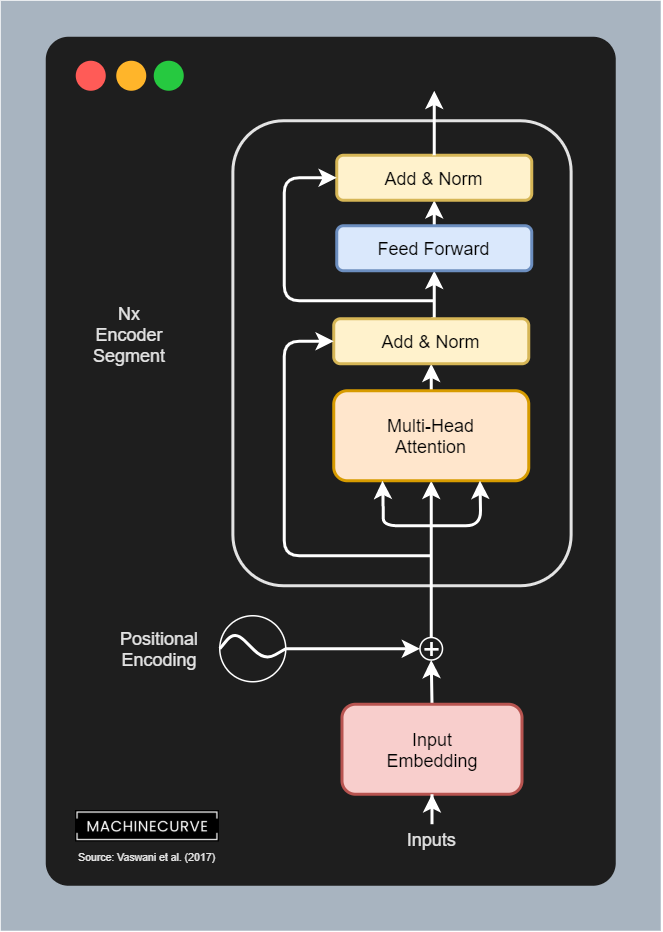

The diagram above was exported from draw.io. Its source (the exported page's mxGraphModel, read from the mxfile embedded in the PNG):
<mxGraphModel dx="1525" dy="793" grid="1" gridSize="10" guides="1" tooltips="1" connect="1" arrows="1" fold="1" page="1" pageScale="1" pageWidth="827" pageHeight="1169" math="0" shadow="0">
  <root>
    <mxCell id="0" />
    <mxCell id="1" parent="0" />
    <mxCell id="2" value="" style="rounded=0;whiteSpace=wrap;html=1;shadow=0;sketch=0;fillColor=#a8b4c0;strokeColor=none;" vertex="1" parent="1">
      <mxGeometry x="110" y="750" width="440" height="620" as="geometry" />
    </mxCell>
    <mxCell id="3" value="" style="rounded=1;whiteSpace=wrap;html=1;strokeColor=none;fillColor=#1e1e1e;shadow=0;sketch=0;arcSize=4;" vertex="1" parent="1">
      <mxGeometry x="140" y="774" width="380" height="566" as="geometry" />
    </mxCell>
    <mxCell id="4" style="edgeStyle=orthogonalEdgeStyle;rounded=0;orthogonalLoop=1;jettySize=auto;html=1;exitX=0.5;exitY=0;exitDx=0;exitDy=0;entryX=0.5;entryY=1;entryDx=0;entryDy=0;strokeColor=#FFFFFF;strokeWidth=2;fontSize=19;" edge="1" source="5" target="16" parent="1">
      <mxGeometry relative="1" as="geometry" />
    </mxCell>
    <mxCell id="5" value="Input&lt;br&gt;Embedding" style="rounded=1;whiteSpace=wrap;html=1;strokeColor=#b85450;fillColor=#f8cecc;strokeWidth=2;" vertex="1" parent="1">
      <mxGeometry x="337.5" y="1219" width="120" height="60" as="geometry" />
    </mxCell>
    <mxCell id="6" style="edgeStyle=orthogonalEdgeStyle;rounded=0;orthogonalLoop=1;jettySize=auto;html=1;exitX=0.5;exitY=0;exitDx=0;exitDy=0;entryX=0.5;entryY=1;entryDx=0;entryDy=0;" edge="1" source="8" target="5" parent="1">
      <mxGeometry relative="1" as="geometry" />
    </mxCell>
    <mxCell id="7" value="" style="edgeStyle=orthogonalEdgeStyle;rounded=0;orthogonalLoop=1;jettySize=auto;html=1;strokeColor=#FFFFFF;strokeWidth=2;" edge="1" source="8" target="5" parent="1">
      <mxGeometry relative="1" as="geometry" />
    </mxCell>
    <mxCell id="8" value="Inputs" style="text;html=1;strokeColor=none;fillColor=none;align=center;verticalAlign=middle;whiteSpace=wrap;rounded=0;fontColor=#E3E3E3;fontStyle=0" vertex="1" parent="1">
      <mxGeometry x="269" y="1299" width="257" height="20" as="geometry" />
    </mxCell>
    <mxCell id="9" value="" style="rounded=1;whiteSpace=wrap;html=1;fillColor=none;strokeWidth=2;fontColor=#E3E3E3;strokeColor=#E3E3E3;" vertex="1" parent="1">
      <mxGeometry x="264.75" y="830" width="225.5" height="310" as="geometry" />
    </mxCell>
    <mxCell id="10" value="" style="group;strokeWidth=2;" vertex="1" connectable="0" parent="1">
      <mxGeometry x="189" y="1160" width="111" height="44" as="geometry" />
    </mxCell>
    <mxCell id="11" value="" style="group" vertex="1" connectable="0" parent="10">
      <mxGeometry x="67" width="44" height="44" as="geometry" />
    </mxCell>
    <mxCell id="12" value="" style="ellipse;whiteSpace=wrap;html=1;strokeColor=#FFFFFF;fillColor=none;" vertex="1" parent="11">
      <mxGeometry width="44" height="44" as="geometry" />
    </mxCell>
    <mxCell id="13" value="" style="endArrow=none;html=1;strokeColor=#FFFFFF;strokeWidth=2;entryX=0;entryY=0.5;entryDx=0;entryDy=0;exitX=1;exitY=0.5;exitDx=0;exitDy=0;" edge="1" parent="11" source="12" target="12">
      <mxGeometry width="50" height="50" relative="1" as="geometry">
        <mxPoint x="170" y="100" as="sourcePoint" />
        <mxPoint x="220" y="50" as="targetPoint" />
        <Array as="points">
          <mxPoint x="30" y="30" />
          <mxPoint x="10" y="10" />
        </Array>
      </mxGeometry>
    </mxCell>
    <mxCell id="14" value="Positional&lt;br&gt;Encoding" style="text;html=1;strokeColor=none;fillColor=none;align=center;verticalAlign=middle;whiteSpace=wrap;rounded=0;fontColor=#E3E3E3;fontStyle=0" vertex="1" parent="10">
      <mxGeometry y="12" width="54" height="20" as="geometry" />
    </mxCell>
    <mxCell id="15" style="edgeStyle=orthogonalEdgeStyle;rounded=0;orthogonalLoop=1;jettySize=auto;html=1;exitX=0.5;exitY=0;exitDx=0;exitDy=0;entryX=0.5;entryY=1;entryDx=0;entryDy=0;strokeColor=#FFFFFF;strokeWidth=2;fontSize=19;" edge="1" source="16" target="20" parent="1">
      <mxGeometry relative="1" as="geometry" />
    </mxCell>
    <mxCell id="16" value="&lt;font color=&quot;#ffffff&quot; style=&quot;font-size: 19px;&quot;&gt;+&lt;/font&gt;" style="ellipse;whiteSpace=wrap;html=1;strokeColor=#FFFFFF;fillColor=none;fontSize=19;spacing=-1;" vertex="1" parent="1">
      <mxGeometry x="389.5" y="1174.5" width="15" height="15" as="geometry" />
    </mxCell>
    <mxCell id="17" style="edgeStyle=orthogonalEdgeStyle;rounded=0;orthogonalLoop=1;jettySize=auto;html=1;exitX=1;exitY=0.5;exitDx=0;exitDy=0;entryX=0;entryY=0.5;entryDx=0;entryDy=0;strokeColor=#FFFFFF;strokeWidth=2;fontSize=19;" edge="1" source="12" target="16" parent="1">
      <mxGeometry relative="1" as="geometry" />
    </mxCell>
    <mxCell id="18" value="Nx&lt;br&gt;Encoder&lt;br&gt;Segment" style="text;html=1;strokeColor=none;fillColor=none;align=center;verticalAlign=middle;whiteSpace=wrap;rounded=0;fontColor=#E3E3E3;fontStyle=0" vertex="1" parent="1">
      <mxGeometry x="169" y="962" width="54" height="20" as="geometry" />
    </mxCell>
    <mxCell id="19" style="edgeStyle=orthogonalEdgeStyle;rounded=0;orthogonalLoop=1;jettySize=auto;html=1;exitX=0.5;exitY=0;exitDx=0;exitDy=0;entryX=0.5;entryY=1;entryDx=0;entryDy=0;strokeColor=#FFFFFF;strokeWidth=2;fontSize=19;" edge="1" source="20" target="22" parent="1">
      <mxGeometry relative="1" as="geometry" />
    </mxCell>
    <mxCell id="20" value="Multi-Head&lt;br&gt;Attention" style="rounded=1;whiteSpace=wrap;html=1;strokeColor=#d79b00;fillColor=#ffe6cc;strokeWidth=2;" vertex="1" parent="1">
      <mxGeometry x="332" y="1010" width="130" height="60" as="geometry" />
    </mxCell>
    <mxCell id="21" style="edgeStyle=orthogonalEdgeStyle;rounded=0;orthogonalLoop=1;jettySize=auto;html=1;exitX=0.5;exitY=0;exitDx=0;exitDy=0;entryX=0.5;entryY=1;entryDx=0;entryDy=0;strokeColor=#FFFFFF;strokeWidth=2;fontSize=19;" edge="1" source="22" target="24" parent="1">
      <mxGeometry relative="1" as="geometry" />
    </mxCell>
    <mxCell id="22" value="Add &amp;amp; Norm" style="rounded=1;whiteSpace=wrap;html=1;strokeColor=#d6b656;fillColor=#fff2cc;strokeWidth=2;" vertex="1" parent="1">
      <mxGeometry x="332" y="962" width="130" height="30" as="geometry" />
    </mxCell>
    <mxCell id="23" style="edgeStyle=orthogonalEdgeStyle;rounded=0;orthogonalLoop=1;jettySize=auto;html=1;exitX=0.5;exitY=0;exitDx=0;exitDy=0;entryX=0.5;entryY=1;entryDx=0;entryDy=0;strokeColor=#FFFFFF;strokeWidth=2;fontSize=19;" edge="1" source="24" target="25" parent="1">
      <mxGeometry relative="1" as="geometry" />
    </mxCell>
    <mxCell id="24" value="Feed Forward" style="rounded=1;whiteSpace=wrap;html=1;strokeColor=#6c8ebf;fillColor=#dae8fc;strokeWidth=2;" vertex="1" parent="1">
      <mxGeometry x="334" y="900" width="130" height="30" as="geometry" />
    </mxCell>
    <mxCell id="25" value="Add &amp;amp; Norm" style="rounded=1;whiteSpace=wrap;html=1;strokeColor=#d6b656;fillColor=#fff2cc;strokeWidth=2;" vertex="1" parent="1">
      <mxGeometry x="334" y="853" width="130" height="30" as="geometry" />
    </mxCell>
    <mxCell id="26" value="" style="endArrow=classic;html=1;strokeColor=#FFFFFF;strokeWidth=2;fontSize=19;entryX=0;entryY=0.5;entryDx=0;entryDy=0;" edge="1" target="22" parent="1">
      <mxGeometry width="50" height="50" relative="1" as="geometry">
        <mxPoint x="397.0000000000002" y="1120" as="sourcePoint" />
        <mxPoint x="349" y="970" as="targetPoint" />
        <Array as="points">
          <mxPoint x="299" y="1120" />
          <mxPoint x="299" y="977" />
        </Array>
      </mxGeometry>
    </mxCell>
    <mxCell id="27" value="" style="endArrow=classic;html=1;strokeColor=#FFFFFF;strokeWidth=2;fontSize=19;entryX=0.25;entryY=1;entryDx=0;entryDy=0;" edge="1" target="20" parent="1">
      <mxGeometry width="50" height="50" relative="1" as="geometry">
        <mxPoint x="397.0000000000002" y="1100" as="sourcePoint" />
        <mxPoint x="342" y="986.9999999999998" as="targetPoint" />
        <Array as="points">
          <mxPoint x="365" y="1100" />
          <mxPoint x="365" y="1090" />
        </Array>
      </mxGeometry>
    </mxCell>
    <mxCell id="28" value="" style="endArrow=classic;html=1;strokeColor=#FFFFFF;strokeWidth=2;fontSize=19;entryX=0.75;entryY=1;entryDx=0;entryDy=0;" edge="1" target="20" parent="1">
      <mxGeometry width="50" height="50" relative="1" as="geometry">
        <mxPoint x="397.0000000000002" y="1100" as="sourcePoint" />
        <mxPoint x="374.5" y="1080.0000000000002" as="targetPoint" />
        <Array as="points">
          <mxPoint x="430" y="1100" />
        </Array>
      </mxGeometry>
    </mxCell>
    <mxCell id="29" value="" style="endArrow=classic;html=1;strokeColor=#FFFFFF;strokeWidth=2;fontSize=19;entryX=0;entryY=0.5;entryDx=0;entryDy=0;" edge="1" target="25" parent="1">
      <mxGeometry width="50" height="50" relative="1" as="geometry">
        <mxPoint x="398.9999999999998" y="950" as="sourcePoint" />
        <mxPoint x="342" y="986.9999999999998" as="targetPoint" />
        <Array as="points">
          <mxPoint x="299" y="950" />
          <mxPoint x="299" y="868" />
        </Array>
      </mxGeometry>
    </mxCell>
    <mxCell id="30" value="" style="group" vertex="1" connectable="0" parent="1">
      <mxGeometry x="160" y="790" width="72" height="20" as="geometry" />
    </mxCell>
    <mxCell id="31" value="" style="ellipse;whiteSpace=wrap;html=1;strokeColor=none;fillColor=#ff5b57;" vertex="1" parent="30">
      <mxGeometry width="20" height="20" as="geometry" />
    </mxCell>
    <mxCell id="32" value="" style="ellipse;whiteSpace=wrap;html=1;strokeColor=none;fillColor=#ffb52a;" vertex="1" parent="30">
      <mxGeometry x="27" width="20" height="20" as="geometry" />
    </mxCell>
    <mxCell id="33" value="" style="ellipse;whiteSpace=wrap;html=1;strokeColor=none;fillColor=#26c940;" vertex="1" parent="30">
      <mxGeometry x="52" width="20" height="20" as="geometry" />
    </mxCell>
    <mxCell id="34" value="" style="shape=image;verticalLabelPosition=bottom;labelBackgroundColor=#ffffff;verticalAlign=top;aspect=fixed;imageAspect=0;image=data:image/jpeg,(base64 omitted: 25668 chars);" vertex="1" parent="1">
      <mxGeometry x="160" y="1290" width="95.98" height="21" as="geometry" />
    </mxCell>
    <mxCell id="35" value="Source: Vaswani et al. (2017)" style="text;html=1;strokeColor=none;fillColor=none;align=left;verticalAlign=middle;whiteSpace=wrap;rounded=0;fontColor=#E3E3E3;fontStyle=0;fontSize=7;" vertex="1" parent="1">
      <mxGeometry x="160" y="1311" width="180" height="20" as="geometry" />
    </mxCell>
    <mxCell id="36" value="" style="endArrow=classic;html=1;strokeColor=#FFFFFF;strokeWidth=2;fontSize=19;exitX=0.5;exitY=0;exitDx=0;exitDy=0;" edge="1" source="25" parent="1">
      <mxGeometry width="50" height="50" relative="1" as="geometry">
        <mxPoint x="408.9999999999998" y="960" as="sourcePoint" />
        <mxPoint x="398.9999999999998" y="810" as="targetPoint" />
        <Array as="points" />
      </mxGeometry>
    </mxCell>
  </root>
</mxGraphModel>